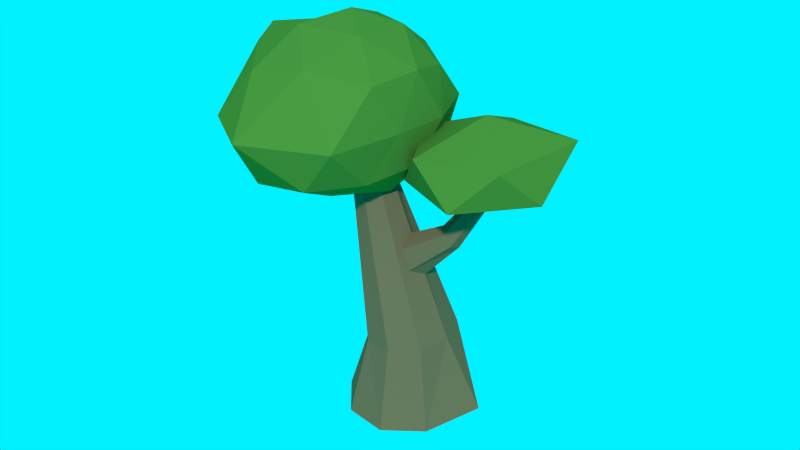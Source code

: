 # Source: arvore04.blend  (saved by Blender 2.73.0; exported with 4.5.12 LTS)
import bpy
from mathutils import Matrix  # noqa: F401  (used for matrix-valued properties, if any)

bpy.ops.wm.read_factory_settings(use_empty=True)
scene = bpy.context.scene
scene.name = 'Scene'

# ---- collections
col_collection_1 = bpy.data.collections.new('Collection 1'); scene.collection.children.link(col_collection_1)

# ---- materials (node trees are filled in below, after node groups)
mat_4b772f = bpy.data.materials.new('4B772F')
mat_4b772f.alpha_threshold = 0.0
mat_4b772f.use_transparent_shadow = False
mat_4b772f.diffuse_color = (0.07036, 0.1845, 0.02843, 1.0)
mat_4b772f.roughness = 0.5
mat_6e6047 = bpy.data.materials.new('6E6047')
mat_6e6047.alpha_threshold = 0.0
mat_6e6047.use_transparent_shadow = False
mat_6e6047.diffuse_color = (0.1559, 0.117, 0.06301, 1.0)
mat_6e6047.roughness = 0.5

# ---- material node trees

# ---- world
world_world = bpy.data.worlds.new('World'); scene.world = world_world
world_world.use_nodes = True; world_world.node_tree.nodes.clear()
_N = world_world.node_tree.nodes; _L = world_world.node_tree.links
n0 = _N.new('ShaderNodeOutputWorld'); n0.name = 'World Output'; n0.location = (300, 300)
n1 = _N.new('ShaderNodeBackground'); n1.name = 'Background'; n1.location = (10, 300)
n2 = _N.new('ShaderNodeRGB'); n2.name = 'RGB'; n2.location = (-180, 300)
n2.outputs[0].default_value = (0.0, 0.8794, 1.0, 1.0)
_L.new(n1.outputs[0], n0.inputs[0])
_L.new(n2.outputs[0], n1.inputs[0])
n0.is_active_output = True
world_world.color = (0.05088, 0.05088, 0.05088)
world_world.use_sun_shadow = False
world_world.sun_shadow_jitter_overblur = 0.0
world_world.cycles.sampling_method = 'MANUAL'
world_world.cycles.sample_map_resolution = 256

# ---- meshes
me_circle_008 = bpy.data.meshes.new('Circle.008')
me_circle_008.from_pydata([(0.03591, 2.243, -0.2228), (-1.163, 1.636, -0.2565), (-1.644, 0.4729, -0.2565), (-1.16, -0.71, -0.2511), (0.2713, -1.7, -0.09573), (1.482, -0.9174, -0.4697), (2.093, 0.7759, -0.3569), (1.343, 1.847, -0.2121), (0.06618, 1.578, 1.937), (-0.7801, 1.25, 1.996), (-1.143, 0.4563, 2.076), (-0.8367, -0.3635, 2.125), (0.0191, -0.7931, 2.141), (1.029, -0.6613, 2.155), (1.341, 0.2578, 2.041), (0.8825, 1.223, 1.93), (0.06618, 1.578, 1.937), (-0.7801, 1.25, 1.996), (-1.143, 0.4563, 2.076), (-0.8367, -0.3635, 2.125), (0.0191, -0.7931, 2.141), (1.029, -0.6613, 2.155), (1.341, 0.2578, 2.041), (0.8825, 1.223, 1.93), (0.02102, 2.006, 6.574), (-0.381, 1.847, 6.661), (-0.5584, 1.476, 6.78), (-0.4087, 1.089, 6.886), (-0.01785, 0.912, 6.917), (0.398, 1.042, 6.85), (0.5694, 1.422, 6.73), (0.4116, 1.845, 6.584), (2.032e-08, 0.677, 5.021), (-0.451, 0.6527, 4.724), (-0.451, 0.3474, 4.13), (7.872e-08, 0.06637, 3.833), (0.3474, 0.3071, 4.13), (0.3474, 0.6124, 4.724), (0.005164, -0.6237, 5.616), (-0.3078, -0.7351, 5.478), (-0.3081, -0.9635, 5.201), (0.004209, -1.08, 5.063), (0.3175, -0.9691, 5.2), (0.3181, -0.7412, 5.477), (0.06757, -1.703, 6.968), (-0.1026, -1.782, 6.926), (-0.09752, -1.962, 6.838), (0.07726, -2.062, 6.793), (0.2469, -1.982, 6.836), (0.2424, -1.803, 6.923), (0.0457, -1.618, 6.314), (1.699, -2.811, 6.979), (-0.5407, -3.43, 6.987), (-1.97, -1.545, 7.002), (-0.6087, 0.2288, 7.002), (1.704, -0.5455, 6.966), (0.8294, -3.824, 8.286), (-1.578, -2.666, 8.094), (-1.596, -0.4479, 8.097), (0.7071, 0.1651, 8.075), (2.048, -1.67, 8.08), (0.04619, -1.703, 8.873), (0.00133, 2.0, 6.11), (2.515, 0.3463, 7.283), (-0.6873, -0.1483, 7.516), (-2.898, 1.849, 7.294), (-0.6458, 4.383, 7.073), (1.891, 3.63, 6.711), (0.6912, -0.1453, 9.75), (-2.092, 0.3737, 9.957), (-2.276, 3.515, 9.967), (0.954, 4.871, 10.16), (2.498, 1.985, 10.09), (-3.418e-07, 1.981, 11.13), (-0.4057, 0.7321, 6.509), (1.124, 1.18, 6.484), (0.75, -0.1175, 7.29), (3.02, 1.877, 6.786), (1.114, 2.929, 6.228), (-1.323, 1.98, 6.502), (-1.847, 0.6884, 7.276), (-0.4382, 3.301, 6.399), (-2.11, 3.658, 6.846), (0.8697, 4.331, 6.894), (3.383, 0.779, 8.289), (3.767, 3.208, 9.216), (0.01196, -0.5376, 8.631), (1.813, -0.2324, 8.607), (-3.19, 0.9055, 8.556), (-1.49, -0.06101, 8.645), (-2.172, 4.701, 8.568), (-3.702, 3.275, 8.605), (1.515, 5.079, 8.51), (0.1435, 5.134, 8.623), (1.726, 0.7287, 9.948), (-0.7456, -0.1808, 10.05), (-2.466, 1.99, 10.23), (-0.7034, 4.303, 10.17), (2.327, 4.271, 9.839), (0.4056, 0.732, 10.76), (1.369, 1.935, 10.66), (-1.086, 1.179, 10.78), (-1.168, 2.806, 10.93), (0.3925, 3.168, 10.59)], [], [(7, 0, 8), (6, 7, 15), (5, 6, 14), (4, 5, 13), (3, 4, 12), (3, 11, 10), (2, 10, 9), (1, 9, 8), (15, 8, 16), (14, 15, 23), (13, 14, 22), (12, 13, 21), (11, 12, 20), (10, 11, 19), (9, 10, 18), (8, 9, 17), (23, 16, 24, 31), (22, 23, 31, 30), (21, 22, 30, 29), (20, 21, 29, 28), (19, 20, 28, 27), (18, 19, 27, 26), (17, 18, 26, 25), (16, 17, 25, 24), (37, 32, 38, 43), (36, 37, 43, 42), (35, 36, 42, 41), (34, 35, 41, 40), (33, 34, 40, 39), (32, 33, 39, 38), (43, 38, 44, 49), (42, 43, 49, 48), (41, 42, 48, 47), (40, 41, 47, 46), (39, 40, 46, 45), (38, 39, 45, 44), (50, 51, 52), (51, 50, 55), (50, 52, 53), (50, 53, 54), (50, 54, 55), (51, 55, 60), (52, 51, 56), (53, 52, 57), (54, 53, 58), (55, 54, 59), (51, 60, 56), (52, 56, 57), (53, 57, 58), (54, 58, 59), (55, 59, 60), (56, 60, 61), (57, 56, 61), (58, 57, 61), (59, 58, 61), (60, 59, 61), (62, 75, 74), (63, 75, 77), (62, 74, 79), (62, 79, 81), (62, 81, 78), (63, 77, 84), (64, 76, 86), (65, 80, 88), (66, 82, 90), (67, 83, 92), (63, 84, 87), (64, 86, 89), (65, 88, 91), (66, 90, 93), (67, 92, 85), (68, 94, 99), (69, 95, 101), (70, 96, 102), (71, 97, 103), (72, 98, 100), (100, 103, 73), (100, 98, 103), (98, 71, 103), (103, 102, 73), (103, 97, 102), (97, 70, 102), (102, 101, 73), (102, 96, 101), (96, 69, 101), (101, 99, 73), (101, 95, 99), (95, 68, 99), (99, 100, 73), (99, 94, 100), (94, 72, 100), (85, 98, 72), (85, 92, 98), (92, 71, 98), (93, 97, 71), (93, 90, 97), (90, 70, 97), (91, 96, 70), (91, 88, 96), (88, 69, 96), (89, 95, 69), (89, 86, 95), (86, 68, 95), (87, 94, 68), (87, 84, 94), (84, 72, 94), (92, 93, 71), (92, 83, 93), (83, 66, 93), (90, 91, 70), (90, 82, 91), (82, 65, 91), (88, 89, 69), (88, 80, 89), (80, 64, 89), (86, 87, 68), (86, 76, 87), (76, 63, 87), (84, 85, 72), (84, 77, 85), (77, 67, 85), (78, 83, 67), (78, 81, 83), (81, 66, 83), (81, 82, 66), (81, 79, 82), (79, 65, 82), (79, 80, 65), (79, 74, 80), (74, 64, 80), (77, 78, 67), (77, 75, 78), (75, 62, 78), (74, 76, 64), (74, 75, 76), (75, 63, 76), (15, 7, 8), (14, 6, 15), (13, 5, 14), (12, 4, 13), (11, 3, 12), (2, 3, 10), (1, 2, 9), (0, 1, 8), (23, 15, 16), (22, 14, 23), (21, 13, 22), (20, 12, 21), (19, 11, 20), (18, 10, 19), (17, 9, 18), (16, 8, 17)])
me_circle_008.polygons.foreach_set('material_index', [1, 1, 1, 1, 1, 1, 1, 1, 1, 1, 1, 1, 1, 1, 1, 1, 1, 1, 1, 1, 1, 1, 1, 1, 1, 1, 1, 1, 1, 1, 1, 1, 1, 1, 1, 1, 0, 0, 0, 0, 0, 0, 0, 0, 0, 0, 0, 0, 0, 0, 0, 0, 0, 0, 0, 0, 0, 0, 0, 0, 0, 0, 0, 0, 0, 0, 0, 0, 0, 0, 0, 0, 0, 0, 0, 0, 0, 0, 0, 0, 0, 0, 0, 0, 0, 0, 0, 0, 0, 0, 0, 0, 0, 0, 0, 0, 0, 0, 0, 0, 0, 0, 0, 0, 0, 0, 0, 0, 0, 0, 0, 0, 0, 0, 0, 0, 0, 0, 0, 0, 0, 0, 0, 0, 0, 0, 0, 0, 0, 0, 0, 0, 0, 0, 0, 0, 1, 1, 1, 1, 1, 1, 1, 1, 1, 1, 1, 1, 1, 1, 1, 1])
me_circle_008.materials.append(mat_4b772f)
me_circle_008.materials.append(mat_6e6047)
me_circle_008.use_remesh_preserve_volume = False
me_circle_008.use_remesh_preserve_attributes = False
me_circle_008.use_mirror_vertex_groups = False
me_circle_008.update()

# ---- objects
ob_arvore04 = bpy.data.objects.new('arvore04', me_circle_008)

# ---- transforms, parenting, visibility, modifiers, constraints
ob_arvore04.location = (0.0, 0.0, 0.0)
ob_arvore04.rotation_euler = (0.0, -0.0, 1.822)
ob_arvore04.lineart.crease_threshold = 0.0

# ---- collection membership
col_collection_1.objects.link(ob_arvore04)

# ---- scene / render settings (as saved in the file)
scene.frame_start = 1; scene.frame_end = 250; scene.frame_set(245)
scene.render.engine = 'BLENDER_EEVEE_NEXT'
scene.render.resolution_percentage = 50
scene.render.dither_intensity = 0.0
scene.cycles.use_denoising = False
scene.cycles.samples = 10
scene.cycles.sampling_pattern = 'TABULATED_SOBOL'
scene.cycles.light_sampling_threshold = 0.0
scene.cycles.use_adaptive_sampling = False
scene.cycles.use_light_tree = False
scene.cycles.blur_glossy = 0.0
scene.cycles.pixel_filter_type = 'GAUSSIAN'
scene.cycles.sample_clamp_indirect = 0.0
scene.view_settings.view_transform = 'Standard'
bpy.context.view_layer.update()

# ---- added for rendering (the .blend has no active camera and no usable light): camera, sun
cam_auto = bpy.data.cameras.new('AutoCamera')
cam_auto.lens = 50.0
cam_auto.sensor_width = 36.0
cam_auto.clip_end = 1000.0
ob_auto_camera = bpy.data.objects.new('AutoCamera', cam_auto)
scene.collection.objects.link(ob_auto_camera)
ob_auto_camera.location = (16.2942, -20.4552, 18.8794)
ob_auto_camera.rotation_euler = (1.09748, -7.21219e-08, 0.694738)
scene.camera = ob_auto_camera
light_auto_sun = bpy.data.lights.new('AutoSun', 'SUN')
light_auto_sun.energy = 3.0
light_auto_sun.angle = 0.0523599
ob_auto_sun = bpy.data.objects.new('AutoSun', light_auto_sun)
scene.collection.objects.link(ob_auto_sun)
ob_auto_sun.rotation_euler = (0.872665, 0.174533, 0.523599)
bpy.context.view_layer.update()
